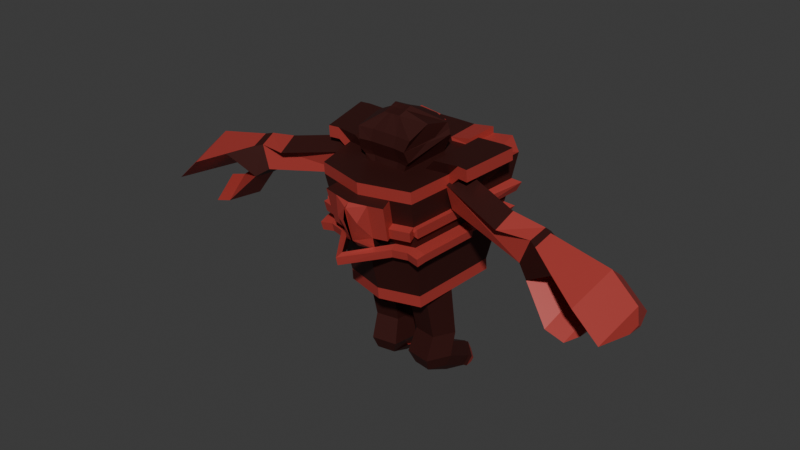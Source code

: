 # Source: testKrticeRed.blend  (saved by Blender 4.2.66; exported with 4.5.12 LTS)
import bpy
from mathutils import Matrix  # noqa: F401  (used for matrix-valued properties, if any)

bpy.ops.wm.read_factory_settings(use_empty=True)
scene = bpy.context.scene
scene.name = 'Scene'

# ---- collections
col_collection = bpy.data.collections.new('Collection'); scene.collection.children.link(col_collection)

# ---- materials (node trees are filled in below, after node groups)
mat_siva = bpy.data.materials.new('Siva')
mat_plava = bpy.data.materials.new('Plava')

# ---- material node trees
mat_siva.use_nodes = True; mat_siva.node_tree.nodes.clear()
_N = mat_siva.node_tree.nodes; _L = mat_siva.node_tree.links
n0 = _N.new('ShaderNodeBsdfPrincipled'); n0.name = 'Principled BSDF'; n0.location = (10, 300)
n0.inputs[0].default_value = (0.08228, 0.0197, 0.01667, 1.0)
n0.inputs[1].default_value = 0.622
n0.inputs[25].default_value = 0.6732
n1 = _N.new('ShaderNodeOutputMaterial'); n1.name = 'Material Output'; n1.location = (300, 300)
_L.new(n0.outputs[0], n1.inputs[0])
n1.is_active_output = True
mat_plava.use_nodes = True; mat_plava.node_tree.nodes.clear()
_N = mat_plava.node_tree.nodes; _L = mat_plava.node_tree.links
n0 = _N.new('ShaderNodeBsdfPrincipled'); n0.name = 'Principled BSDF'; n0.location = (10, 300)
n0.inputs[0].default_value = (0.4225, 0.04641, 0.03843, 1.0)
n0.inputs[1].default_value = 0.1339
n1 = _N.new('ShaderNodeOutputMaterial'); n1.name = 'Material Output'; n1.location = (300, 300)
_L.new(n0.outputs[0], n1.inputs[0])
n1.is_active_output = True

# ---- world
world_world = bpy.data.worlds.new('World'); scene.world = world_world
world_world.use_nodes = True; world_world.node_tree.nodes.clear()
_N = world_world.node_tree.nodes; _L = world_world.node_tree.links
n0 = _N.new('ShaderNodeOutputWorld'); n0.name = 'World Output'; n0.location = (300, 300)
n1 = _N.new('ShaderNodeBackground'); n1.name = 'Background'; n1.location = (10, 300)
n1.inputs[0].default_value = (0.05088, 0.05088, 0.05088, 1.0)
_L.new(n1.outputs[0], n0.inputs[0])
n0.is_active_output = True
world_world.color = (0.05088, 0.05088, 0.05088)
world_world.sun_shadow_jitter_overblur = 0.0

# ---- meshes
me_cube_005 = bpy.data.meshes.new('Cube.005')
me_cube_005.from_pydata([(-0.7842, -0.5531, -1.071), (-0.9559, -1.007, 0.9129), (-1.047, 1.02, -0.8896), (-1.341, 1.456, 1.131), (-0.5666, -1.102, 0.905), (-0.9559, -1.007, 0.9129), (-1.05, 1.041, -1.112), (-0.7902, -0.5308, -1.301), (-0.9671, 0.765, 1.522), (-0.9508, -1.024, 1.137), (-1.177, 1.484, 1.389), (0.0, 0.9901, -0.9102), (0.0, 1.468, 1.108), (0.0, -0.7564, -1.092), (0.0, -1.24, 0.8936), (0.0, 1.011, -1.133), (0.0, -0.7352, -1.322), (0.0, 1.451, 1.339), (0.0, -1.256, 1.117), (-0.8081, 1.457, 1.119), (-0.4684, -0.614, -1.309), (-0.806, 1.439, 1.351), (-0.8646, -0.7655, -0.1426), (-1.195, 1.221, 0.05433), (-0.7083, 1.218, 0.04619), (-1.039, 0.2803, -0.0389), (0.0, 1.214, 0.03434), (-0.5125, -0.8539, -0.1507), (-0.8784, -0.802, 0.01724), (-1.22, 1.255, 0.2168), (-0.7234, 1.254, 0.2087), (-1.059, 0.2812, 0.1223), (0.0, -1.022, -0.002649), (0.0, 1.253, 0.1969), (-0.5206, -0.8914, 0.009141), (-0.8989, -0.8562, 0.2539), (-1.258, 1.306, 0.4573), (-0.7458, 1.308, 0.4493), (-1.088, 0.2826, 0.361), (-1.169, 0.2701, 0.3512), (0.0, 1.31, 0.4376), (-0.5328, -0.947, 0.2459), (-0.9156, -0.9005, 0.4477), (-1.289, 1.348, 0.6543), (-0.7641, 1.352, 0.6463), (-1.112, 0.2837, 0.5565), (0.0, -1.245, -0.05756), (0.0, 1.356, 0.6347), (-0.5427, -0.9925, 0.4397), (-1.258, 1.306, 0.4573), (-0.7458, 1.308, 0.4493), (-0.9156, -0.9005, 0.4477), (-1.289, 1.348, 0.6543), (-1.389, 1.344, 0.1526), (-1.112, 0.2837, 0.5565), (-1.453, 1.428, 0.6011), (-1.369, 1.399, 0.4198), (-0.8749, 1.444, 0.6088), (-0.8566, 1.4, 0.4118), (-1.223, 0.3762, 0.519), (-1.199, 0.3751, 0.3235), (-1.453, 1.428, 0.6011), (-1.369, 1.399, 0.4198), (-0.8749, 1.444, 0.6088), (-0.8566, 1.4, 0.4118), (-1.302, 1.311, 0.01777), (-0.8308, 1.344, 0.1721), (-0.8157, 1.308, 0.009626), (-1.166, 0.3716, 0.08576), (-1.146, 0.3707, -0.07547), (-0.2342, -0.6746, -1.316), (-0.403, 1.445, 1.345), (-0.3542, 1.216, 0.04027), (-0.3617, 1.253, 0.2028), (-0.2603, -0.9565, 0.003246), (-0.3729, 1.309, 0.4434), (-0.2664, -1.013, 0.24), (-0.3821, 1.354, 0.6405), (-1.193, 0.2712, 0.5466), (-0.7441, 1.372, 0.1967), (-0.7092, 1.452, -0.006936), (-0.7665, 1.426, 0.4373), (-0.765, 1.586, 0.5932), (-0.3551, 1.45, -0.01286), (-0.3824, 1.372, 0.1908), (-0.3936, 1.427, 0.4315), (-0.383, 1.588, 0.5874), (-0.7641, 1.352, 0.6463), (-0.7458, 1.308, 0.4493), (-0.8566, 1.4, 0.4118), (-0.8749, 1.444, 0.6088), (0.0, 1.219, 0.6667), (0.0, 1.173, 0.4696), (-0.3718, 1.172, 0.4755), (-0.381, 1.217, 0.6725), (0.0, 1.148, 0.2213), (0.0, 1.11, 0.05872), (-0.3542, 1.112, 0.06464), (-0.3617, 1.149, 0.2272), (-1.265, 0.8559, 1.075), (-0.7475, 0.8215, 1.297), (-1.261, 0.8381, 1.305), (-0.3737, 0.8095, 1.291), (-1.088, -0.2022, 1.211), (-1.092, -0.1847, 0.9846), (-0.6447, -0.2623, 1.203), (-1.504, -0.2915, 1.437), (-1.307, -0.2588, 1.436), (-1.312, -0.2413, 1.21), (-1.485, 0.7993, 1.301), (-1.481, 0.7816, 1.53), (-0.8644, -0.3189, 1.428), (-1.508, -0.274, 1.211), (-1.681, 0.7666, 1.302), (-1.677, 0.7489, 1.531), (-0.8042, 1.429, 1.477), (-0.3767, 1.456, 1.403), (-0.7456, 0.8109, 1.423), (-0.3474, 0.8204, 1.35), (0.0, 1.457, 1.342), (0.0, 0.8217, 1.288), (0.0, 1.468, 1.4), (0.0, 0.8327, 1.347), (0.0, 0.8063, -1.353), (0.0, -0.3532, -1.492), (0.0, 0.7838, -1.369), (0.0, -0.504, -1.508), (0.0, -0.4146, -1.499), (0.0, -0.4593, -1.503), (-1.292, 0.2451, 0.0937), (-1.272, 0.2442, -0.06752), (-1.098, -0.8016, -0.1712), (-1.112, -0.8381, -0.01138), (-0.5604, -1.047, -0.02957), (-0.5522, -1.009, -0.1895), (-0.9043, -0.9208, -0.1813), (-0.9182, -0.9573, -0.02147), (-0.8329, -0.9409, -0.18), (-0.8467, -0.9774, -0.02013), (-1.067, -0.977, -0.2086), (-1.081, -1.014, -0.04875), (0.0, -1.645, -0.01572), (0.0, -1.607, -0.1756), (0.0, -1.8, -0.05444), (0.0, -1.763, -0.2143), (-0.3397, -1.395, 0.8444), (-0.623, -1.326, 0.8501), (0.0, -1.245, -0.05756), (0.0, -1.408, 0.09289), (-0.5892, -1.171, 0.191), (-0.3228, -1.237, 0.1851), (0.0, -1.464, 0.8387), (-0.3278, -1.283, 0.379), (-0.3168, -1.18, -0.05167), (0.0, -1.464, 0.8387), (-0.3397, -1.395, 0.8444), (-0.3168, -1.18, -0.05167), (-0.3228, -1.237, 0.1851), (-0.3278, -1.283, 0.379), (0.0, -1.594, 0.5694), (0.0, -1.569, 0.7606), (0.0, -1.546, 0.7626), (0.0, -1.385, 0.09494), (0.0, -1.435, 0.2533), (-0.2079, -1.5, 0.5239), (-0.9795, -0.8686, 0.244), (-0.9963, -0.913, 0.4378), (-0.5803, -1.141, 0.4027), (-0.5703, -1.095, 0.2089), (-0.9364, -1.005, 0.2169), (-0.9532, -1.049, 0.4107), (-0.9189, -0.9105, 0.2967), (-0.9264, -0.9303, 0.383), (-0.9548, -0.9161, 0.2923), (-0.9623, -0.9358, 0.3786)], [], [(6, 15, 125, 123), (48, 4, 1, 42), (19, 3, 10, 21), (13, 32, 74, 76, 41, 35, 28, 34, 27, 22, 0), (104, 1, 9, 103), (13, 0, 7, 20, 70, 16), (0, 2, 6, 7), (100, 101, 110, 8), (150, 152, 145, 146, 149), (38, 36, 29, 31, 28, 35), (99, 109, 113, 114, 110, 101), (100, 105, 103, 9, 18, 17, 71, 102), (42, 1, 104, 99, 3, 43, 45), (104, 103, 107, 106, 112, 108), (4, 14, 18, 9, 1), (73, 33, 95, 98), (25, 31, 68, 69), (112, 106, 114, 113), (34, 28, 136, 133), (31, 25, 130, 129), (31, 29, 53, 68), (73, 75, 40, 33), (29, 36, 37, 30), (25, 23, 2, 0, 22), (77, 47, 91, 94), (43, 45, 54, 52), (35, 41, 168, 169), (165, 35, 171, 173), (36, 38, 60, 56), (49, 36, 56, 62), (38, 45, 59, 60), (45, 43, 55, 59), (37, 36, 49, 50), (45, 42, 51, 54), (37, 50, 64, 58), (60, 59, 55, 56), (62, 61, 63, 64), (56, 55, 61, 62), (55, 57, 63, 61), (57, 58, 64, 63), (43, 44, 57, 55), (50, 49, 62, 64), (44, 37, 88, 87), (65, 53, 66, 67), (69, 68, 53, 65), (23, 25, 69, 65), (29, 30, 66, 53), (24, 23, 65, 67), (30, 24, 67, 66), (24, 30, 79, 80), (41, 76, 150, 149), (30, 37, 81, 79), (37, 44, 82, 81), (81, 82, 86, 85), (79, 81, 85, 84), (80, 79, 84, 83), (44, 77, 86, 82), (73, 72, 83, 84), (75, 73, 84, 85), (72, 24, 80, 83), (87, 88, 89, 90), (37, 58, 89, 88), (57, 44, 87, 90), (58, 57, 90, 89), (93, 94, 91, 92), (40, 75, 93, 92), (97, 98, 95, 96), (26, 72, 97, 96), (72, 73, 98, 97), (14, 4, 146, 145, 151), (21, 10, 101, 100), (102, 71, 119, 120), (3, 99, 101, 10), (105, 111, 107, 103), (99, 104, 108, 109), (4, 48, 41, 149, 146), (131, 139, 140, 132, 129, 130), (105, 100, 8, 111), (19, 12, 47, 77, 44, 43, 3), (107, 111, 8, 110, 114, 106), (116, 115, 117, 118), (77, 94, 93, 75, 85, 86), (100, 102, 118, 117), (21, 100, 117, 115), (120, 119, 121, 122), (71, 116, 121, 119), (116, 118, 122, 121), (118, 102, 120, 122), (7, 6, 123, 124), (16, 70, 128, 126), (24, 72, 26, 11, 2, 23), (70, 20, 127, 128), (20, 7, 124, 127), (28, 132, 140, 138), (28, 31, 129, 132), (25, 22, 131, 130), (134, 133, 136, 135), (22, 27, 134, 135), (133, 134, 144, 143), (28, 22, 135, 136), (137, 138, 140, 139), (22, 28, 138, 137), (131, 22, 137, 139), (142, 141, 143, 144), (34, 133, 143, 141), (27, 34, 141, 142), (134, 27, 142, 144), (2, 11, 15, 6), (152, 150, 157, 158), (145, 152, 158, 155), (153, 147, 46, 156), (74, 32, 147, 153), (76, 74, 153, 150), (156, 46, 148, 162), (12, 19, 21, 115, 116, 71, 17), (154, 155, 161, 160), (151, 145, 155, 154), (150, 153, 156, 157), (159, 160, 161, 164, 163, 162, 148), (158, 157, 156, 162, 163, 164, 161, 155), (165, 166, 78, 39), (42, 45, 78, 166), (38, 35, 165, 39), (45, 38, 39, 78), (168, 167, 170, 169), (41, 48, 167, 168), (42, 35, 169, 170), (48, 42, 170, 167), (171, 172, 174, 173), (35, 42, 172, 171), (42, 166, 174, 172), (166, 165, 173, 174), (108, 112, 113, 109)])
me_cube_005.polygons.foreach_set('material_index', [1, 0, 1, 0, 1, 1, 1, 0, 1, 0, 1, 0, 0, 1, 1, 0, 1, 1, 1, 1, 1, 0, 0, 0, 0, 0, 0, 1, 1, 0, 1, 1, 0, 0, 0, 1, 1, 0, 0, 0, 1, 1, 0, 1, 1, 1, 1, 1, 1, 1, 1, 1, 1, 1, 1, 1, 1, 1, 1, 1, 1, 0, 0, 0, 1, 0, 1, 0, 1, 0, 1, 0, 1, 0, 1, 1, 1, 0, 0, 0, 1, 1, 1, 1, 0, 0, 0, 0, 0, 1, 0, 1, 0, 1, 1, 1, 1, 1, 1, 0, 1, 0, 1, 0, 1, 0, 1, 1, 0, 0, 0, 1, 0, 1, 0, 1, 0, 0, 1, 1, 1, 1, 0, 1, 1, 0, 1, 1, 1, 0, 1, 1, 1])
_uv = me_cube_005.uv_layers.new(name='UVMap')
_uv.uv.foreach_set('vector', [0.375, 0.25, 0.375, 0.375, 0.375, 0.375, 0.375, 0.25, 0.5664, 0.9491, 0.625, 0.9491, 0.625, 1.0, 0.5664, 1.0, 0.625, 0.3009, 0.625, 0.25, 0.625, 0.25, 0.625, 0.3009, 0.375, 0.875, 0.5122, 0.875, 0.5122, 0.912, 0.542, 0.912, 0.542, 0.9491, 0.542, 1.0, 0.5122, 1.0, 0.5122, 0.9491, 0.492, 0.9491, 0.492, 1.0, 0.375, 1.0, 0.625, 0.0837, 0.625, 0.0, 0.625, 0.0, 0.625, 0.0837, 0.375, 0.875, 0.375, 1.0, 0.375, 1.0, 0.375, 0.9491, 0.375, 0.912, 0.375, 0.875, 0.375, 0.0, 0.375, 0.25, 0.375, 0.25, 0.375, 0.0, 0.8241, 0.5604, 0.875, 0.5604, 0.875, 0.5604, 0.8241, 0.5604, 0.542, 0.912, 0.5664, 0.912, 0.625, 0.912, 0.625, 0.9491, 0.542, 0.9491, 0.542, 0.1316, 0.542, 0.25, 0.5122, 0.25, 0.5122, 0.1316, 0.5122, 0.0, 0.542, 0.0, 0.625, 0.1896, 0.625, 0.1896, 0.625, 0.1896, 0.625, 0.1896, 0.625, 0.1896, 0.625, 0.1896, 0.8241, 0.5604, 0.8241, 0.6663, 0.875, 0.6663, 0.875, 0.75, 0.75, 0.75, 0.75, 0.5, 0.787, 0.5, 0.787, 0.5604, 0.5664, 0.0, 0.625, 0.0, 0.625, 0.0837, 0.625, 0.1896, 0.625, 0.25, 0.5664, 0.25, 0.5664, 0.1316, 0.625, 0.0837, 0.625, 0.0837, 0.625, 0.0837, 0.625, 0.0837, 0.625, 0.0837, 0.625, 0.0837, 0.625, 0.9491, 0.625, 0.875, 0.625, 0.875, 0.625, 1.0, 0.625, 1.0, 0.5122, 0.338, 0.5122, 0.375, 0.5122, 0.375, 0.5122, 0.338, 0.492, 0.1316, 0.5122, 0.1316, 0.5122, 0.1316, 0.492, 0.1316, 0.625, 0.0837, 0.625, 0.0837, 0.625, 0.1896, 0.625, 0.1896, 0.5122, 0.9491, 0.5122, 1.0, 0.5122, 1.0, 0.5122, 0.9491, 0.5122, 0.1316, 0.492, 0.1316, 0.492, 0.1316, 0.5122, 0.1316, 0.5122, 0.1316, 0.5122, 0.25, 0.5122, 0.25, 0.5122, 0.1316, 0.5122, 0.338, 0.542, 0.338, 0.542, 0.375, 0.5122, 0.375, 0.5122, 0.25, 0.542, 0.25, 0.542, 0.3009, 0.5122, 0.3009, 0.492, 0.1316, 0.492, 0.25, 0.375, 0.25, 0.375, 0.0, 0.492, 0.0, 0.5664, 0.338, 0.5664, 0.375, 0.5664, 0.375, 0.5664, 0.338, 0.5664, 0.25, 0.5664, 0.1316, 0.5664, 0.1316, 0.5664, 0.25, 0.542, 1.0, 0.542, 0.9491, 0.542, 0.9491, 0.542, 1.0, 0.542, 0.0, 0.542, 0.0, 0.542, 0.0, 0.542, 0.0, 0.542, 0.25, 0.542, 0.1316, 0.542, 0.1316, 0.542, 0.25, 0.542, 0.25, 0.542, 0.25, 0.542, 0.25, 0.542, 0.25, 0.542, 0.1316, 0.5664, 0.1316, 0.5664, 0.1316, 0.542, 0.1316, 0.5664, 0.1316, 0.5664, 0.25, 0.5664, 0.25, 0.5664, 0.1316, 0.542, 0.3009, 0.542, 0.25, 0.542, 0.25, 0.542, 0.3009, 0.5664, 0.1316, 0.5664, 0.0, 0.5664, 0.0, 0.5664, 0.1316, 0.542, 0.3009, 0.542, 0.3009, 0.542, 0.3009, 0.542, 0.3009, 0.542, 0.1316, 0.5664, 0.1316, 0.5664, 0.25, 0.542, 0.25, 0.542, 0.25, 0.5664, 0.25, 0.5664, 0.3009, 0.542, 0.3009, 0.542, 0.25, 0.5664, 0.25, 0.5664, 0.25, 0.542, 0.25, 0.5664, 0.25, 0.5664, 0.3009, 0.5664, 0.3009, 0.5664, 0.25, 0.5664, 0.3009, 0.542, 0.3009, 0.542, 0.3009, 0.5664, 0.3009, 0.5664, 0.25, 0.5664, 0.3009, 0.5664, 0.3009, 0.5664, 0.25, 0.542, 0.3009, 0.542, 0.25, 0.542, 0.25, 0.542, 0.3009, 0.5664, 0.3009, 0.542, 0.3009, 0.542, 0.3009, 0.5664, 0.3009, 0.492, 0.25, 0.5122, 0.25, 0.5122, 0.3009, 0.492, 0.3009, 0.492, 0.1316, 0.5122, 0.1316, 0.5122, 0.25, 0.492, 0.25, 0.492, 0.25, 0.492, 0.1316, 0.492, 0.1316, 0.492, 0.25, 0.5122, 0.25, 0.5122, 0.3009, 0.5122, 0.3009, 0.5122, 0.25, 0.492, 0.3009, 0.492, 0.25, 0.492, 0.25, 0.492, 0.3009, 0.5122, 0.3009, 0.492, 0.3009, 0.492, 0.3009, 0.5122, 0.3009, 0.492, 0.3009, 0.5122, 0.3009, 0.5122, 0.3009, 0.492, 0.3009, 0.542, 0.9491, 0.542, 0.912, 0.542, 0.912, 0.542, 0.9491, 0.5122, 0.3009, 0.542, 0.3009, 0.542, 0.3009, 0.5122, 0.3009, 0.542, 0.3009, 0.5664, 0.3009, 0.5664, 0.3009, 0.542, 0.3009, 0.542, 0.3009, 0.5664, 0.3009, 0.5664, 0.338, 0.542, 0.338, 0.5122, 0.3009, 0.542, 0.3009, 0.542, 0.338, 0.5122, 0.338, 0.492, 0.3009, 0.5122, 0.3009, 0.5122, 0.338, 0.492, 0.338, 0.5664, 0.3009, 0.5664, 0.338, 0.5664, 0.338, 0.5664, 0.3009, 0.5122, 0.338, 0.492, 0.338, 0.492, 0.338, 0.5122, 0.338, 0.542, 0.338, 0.5122, 0.338, 0.5122, 0.338, 0.542, 0.338, 0.492, 0.338, 0.492, 0.3009, 0.492, 0.3009, 0.492, 0.338, 0.5664, 0.3009, 0.542, 0.3009, 0.542, 0.3009, 0.5664, 0.3009, 0.542, 0.3009, 0.542, 0.3009, 0.542, 0.3009, 0.542, 0.3009, 0.5664, 0.3009, 0.5664, 0.3009, 0.5664, 0.3009, 0.5664, 0.3009, 0.542, 0.3009, 0.5664, 0.3009, 0.5664, 0.3009, 0.542, 0.3009, 0.542, 0.338, 0.5664, 0.338, 0.5664, 0.375, 0.542, 0.375, 0.542, 0.375, 0.542, 0.338, 0.542, 0.338, 0.542, 0.375, 0.492, 0.338, 0.5122, 0.338, 0.5122, 0.375, 0.492, 0.375, 0.492, 0.375, 0.492, 0.338, 0.492, 0.338, 0.492, 0.375, 0.492, 0.338, 0.5122, 0.338, 0.5122, 0.338, 0.492, 0.338, 0.625, 0.875, 0.625, 0.9491, 0.625, 0.9491, 0.625, 0.912, 0.625, 0.875, 0.8241, 0.5, 0.875, 0.5, 0.875, 0.5604, 0.8241, 0.5604, 0.787, 0.5604, 0.787, 0.5, 0.787, 0.5, 0.787, 0.5604, 0.625, 0.25, 0.625, 0.1896, 0.625, 0.1896, 0.625, 0.25, 0.8241, 0.6663, 0.8241, 0.6663, 0.875, 0.6663, 0.875, 0.6663, 0.625, 0.1896, 0.625, 0.0837, 0.625, 0.0837, 0.625, 0.1896, 0.625, 0.9491, 0.5664, 0.9491, 0.542, 0.9491, 0.542, 0.9491, 0.625, 0.9491, 0.492, 0.0, 0.492, 0.0, 0.5122, 0.0, 0.5122, 0.0, 0.5122, 0.1316, 0.492, 0.1316, 0.8241, 0.6663, 0.8241, 0.5604, 0.8241, 0.5604, 0.8241, 0.6663, 0.625, 0.3009, 0.625, 0.375, 0.5664, 0.375, 0.5664, 0.338, 0.5664, 0.3009, 0.5664, 0.25, 0.625, 0.25, 0.875, 0.6663, 0.8241, 0.6663, 0.8241, 0.5604, 0.875, 0.5604, 0.875, 0.5604, 0.875, 0.6663, 0.787, 0.5, 0.8241, 0.5, 0.8241, 0.5604, 0.787, 0.5604, 0.5664, 0.338, 0.5664, 0.338, 0.542, 0.338, 0.542, 0.338, 0.542, 0.338, 0.5664, 0.338, 0.8241, 0.5604, 0.787, 0.5604, 0.787, 0.5604, 0.8241, 0.5604, 0.8241, 0.5, 0.8241, 0.5604, 0.8241, 0.5604, 0.8241, 0.5, 0.787, 0.5604, 0.787, 0.5, 0.787, 0.5, 0.787, 0.5604, 0.625, 0.338, 0.625, 0.338, 0.625, 0.338, 0.625, 0.338, 0.787, 0.5, 0.787, 0.5604, 0.787, 0.5604, 0.787, 0.5, 0.787, 0.5604, 0.787, 0.5604, 0.787, 0.5604, 0.787, 0.5604, 0.375, 0.0, 0.375, 0.25, 0.375, 0.25, 0.375, 0.0, 0.375, 0.875, 0.375, 0.912, 0.375, 0.912, 0.375, 0.875, 0.492, 0.3009, 0.492, 0.338, 0.492, 0.375, 0.375, 0.375, 0.375, 0.25, 0.492, 0.25, 0.375, 0.912, 0.375, 0.9491, 0.375, 0.9491, 0.375, 0.912, 0.375, 0.9491, 0.375, 1.0, 0.375, 1.0, 0.375, 0.9491, 0.5122, 0.0, 0.5122, 0.0, 0.5122, 0.0, 0.5122, 0.0, 0.5122, 0.0, 0.5122, 0.1316, 0.5122, 0.1316, 0.5122, 0.0, 0.492, 0.1316, 0.492, 0.0, 0.492, 0.0, 0.492, 0.1316, 0.492, 0.9491, 0.5122, 0.9491, 0.5122, 1.0, 0.492, 1.0, 0.492, 1.0, 0.492, 0.9491, 0.492, 0.9491, 0.492, 1.0, 0.5122, 0.9491, 0.492, 0.9491, 0.492, 0.9491, 0.5122, 0.9491, 0.5122, 1.0, 0.492, 1.0, 0.492, 1.0, 0.5122, 1.0, 0.492, 1.0, 0.5122, 1.0, 0.5122, 1.0, 0.492, 1.0, 0.492, 1.0, 0.5122, 1.0, 0.5122, 1.0, 0.492, 1.0, 0.492, 0.0, 0.492, 0.0, 0.492, 0.0, 0.492, 0.0, 0.492, 0.9491, 0.5122, 0.9491, 0.5122, 0.9491, 0.492, 0.9491, 0.5122, 0.9491, 0.5122, 0.9491, 0.5122, 0.9491, 0.5122, 0.9491, 0.492, 0.9491, 0.5122, 0.9491, 0.5122, 0.9491, 0.492, 0.9491, 0.492, 0.9491, 0.492, 0.9491, 0.492, 0.9491, 0.492, 0.9491, 0.375, 0.25, 0.375, 0.375, 0.375, 0.375, 0.375, 0.25, 0.5664, 0.912, 0.542, 0.912, 0.542, 0.912, 0.5664, 0.912, 0.625, 0.912, 0.5664, 0.912, 0.5664, 0.912, 0.625, 0.912, 0.5122, 0.912, 0.5122, 0.875, 0.5122, 0.875, 0.5122, 0.912, 0.5122, 0.912, 0.5122, 0.875, 0.5122, 0.875, 0.5122, 0.912, 0.542, 0.912, 0.5122, 0.912, 0.5122, 0.912, 0.542, 0.912, 0.5122, 0.912, 0.5122, 0.875, 0.5122, 0.875, 0.5122, 0.912, 0.625, 0.375, 0.625, 0.3009, 0.625, 0.3009, 0.625, 0.3009, 0.625, 0.338, 0.625, 0.338, 0.625, 0.375, 0.625, 0.875, 0.625, 0.912, 0.625, 0.912, 0.625, 0.875, 0.625, 0.875, 0.625, 0.912, 0.625, 0.912, 0.625, 0.875, 0.542, 0.912, 0.5122, 0.912, 0.5122, 0.912, 0.542, 0.912, 0.5664, 0.875, 0.625, 0.875, 0.625, 0.912, 0.5664, 0.912, 0.542, 0.912, 0.5122, 0.912, 0.5122, 0.875, 0.5664, 0.912, 0.542, 0.912, 0.5122, 0.912, 0.5122, 0.912, 0.542, 0.912, 0.5664, 0.912, 0.625, 0.912, 0.625, 0.912, 0.542, 0.0, 0.5664, 0.0, 0.5664, 0.1316, 0.542, 0.1316, 0.5664, 0.0, 0.5664, 0.1316, 0.5664, 0.1316, 0.5664, 0.0, 0.542, 0.1316, 0.542, 0.0, 0.542, 0.0, 0.542, 0.1316, 0.5664, 0.1316, 0.542, 0.1316, 0.542, 0.1316, 0.5664, 0.1316, 0.542, 0.9491, 0.5664, 0.9491, 0.5664, 1.0, 0.542, 1.0, 0.542, 0.9491, 0.5664, 0.9491, 0.5664, 0.9491, 0.542, 0.9491, 0.5664, 1.0, 0.542, 1.0, 0.542, 1.0, 0.5664, 1.0, 0.5664, 0.9491, 0.5664, 1.0, 0.5664, 1.0, 0.5664, 0.9491, 0.542, 1.0, 0.5664, 1.0, 0.5664, 1.0, 0.542, 1.0, 0.542, 1.0, 0.5664, 1.0, 0.5664, 1.0, 0.542, 1.0, 0.5664, 0.0, 0.5664, 0.0, 0.5664, 0.0, 0.5664, 0.0, 0.5664, 0.0, 0.542, 0.0, 0.542, 0.0, 0.5664, 0.0, 0.625, 0.0837, 0.625, 0.0837, 0.625, 0.1896, 0.625, 0.1896])
me_cube_005.materials.append(mat_siva)
me_cube_005.materials.append(mat_plava)
me_cube_005.update()
me_cylinder = bpy.data.meshes.new('Cylinder')
me_cylinder.from_pydata([(-1.474, 0.5547, -2.272), (-1.564, -0.001569, 0.7012), (-0.6473, 1.39, -2.272), (-0.6063, 0.9662, 0.7012), (0.4029, 0.8618, -2.272), (0.6102, 0.3542, 0.7012), (0.2249, -0.3002, -2.272), (0.404, -0.9918, 0.7012), (-0.9353, -0.49, -2.272), (-0.9398, -1.212, 0.7012), (-1.472, 0.2481, -3.469), (-0.5591, 1.171, -3.469), (0.6003, 0.5872, -3.469), (0.4038, -0.6957, -3.469), (-0.877, -0.9053, -3.469), (-1.211, 0.2002, -4.121), (-0.5594, 0.8581, -4.121), (0.2676, 0.4421, -4.121), (0.1274, -0.473, -4.121), (-0.7862, -0.6225, -4.121), (-0.7862, -0.6225, -4.121), (0.1274, -0.473, -4.121), (-0.5594, 0.8581, -4.121), (0.2676, 0.4421, -4.121), (-0.5594, 0.8581, -4.121), (-0.5594, 0.8581, -4.121), (-0.5594, 0.8581, -4.121), (-1.211, 0.2002, -4.121), (0.4038, -0.6957, -3.469), (-0.5591, 1.171, -3.469), (0.6003, 0.5872, -3.469), (-0.5594, 0.8581, -4.121), (-0.5591, 1.171, -3.469), (-1.472, 0.2481, -3.469), (-1.472, 0.2481, -3.469), (-0.5591, 1.171, -3.469), (0.6003, 0.5872, -3.469), (0.4038, -0.6957, -3.469), (-1.211, 0.2002, -4.121), (-0.5594, 0.8581, -4.121), (0.2676, 0.4421, -4.121), (0.1274, -0.473, -4.121), (-0.7862, -0.6225, -4.121), (-1.645, 1.486, -4.009), (-0.7319, 2.408, -4.009), (0.4275, 1.825, -4.009), (0.231, 0.542, -4.009), (-0.5594, 0.8581, -4.121), (-1.384, 1.438, -4.661), (-0.5594, 0.8581, -4.121), (-0.5594, 0.8581, -4.121), (-0.7322, 2.096, -4.661), (0.09475, 1.68, -4.661), (-0.04541, 0.7647, -4.661), (-0.5591, 1.171, -3.469), (-0.959, 0.6152, -4.661), (-0.5594, 0.8581, -4.121), (-1.645, 1.486, -4.009), (-0.7319, 2.408, -4.009), (-0.5594, 0.8581, -4.121), (-0.5594, 0.8581, -4.121), (-0.5594, 0.8581, -4.121), (-0.5591, 1.171, -3.469), (-0.5594, 0.8581, -4.121), (0.4275, 1.825, -4.009), (-1.384, 1.438, -4.661), (-0.7322, 2.096, -4.661), (0.09475, 1.68, -4.661), (-0.7322, 2.096, -4.661), (-0.7322, 2.096, -4.661), (-0.7319, 2.408, -4.009), (0.4275, 1.825, -4.009), (-0.7322, 2.096, -4.661), (-0.7319, 2.408, -4.009), (0.4275, 1.825, -4.009), (-0.7322, 2.096, -4.661), (-0.7322, 2.096, -4.661), (-0.7322, 2.096, -4.661), (-0.4331, 2.347, -4.61), (-0.6819, 2.196, -4.709), (0.1343, 2.061, -4.61), (0.1451, 1.78, -4.709), (-0.4329, 2.494, -4.304), (-0.6815, 2.508, -4.057), (0.2908, 2.13, -4.304), (0.4779, 1.925, -4.057), (-1.555, 1.827, -4.589), (-1.49, 1.543, -4.711), (-1.113, 2.274, -4.589), (-0.8386, 2.201, -4.711), (-1.668, 1.848, -4.305), (-1.751, 1.591, -4.059), (-1.113, 2.41, -4.305), (-0.8382, 2.513, -4.059)], [], [(0, 1, 3, 2), (2, 3, 5, 4), (4, 5, 7, 6), (6, 7, 9, 8), (8, 9, 1, 0), (4, 6, 13, 12), (6, 8, 14, 13), (2, 4, 12, 11), (8, 0, 10, 14), (0, 2, 11, 10), (13, 14, 19, 18), (67, 66, 79, 81), (14, 10, 15, 19), (90, 92, 88, 86), (65, 57, 91, 87), (57, 58, 93, 91), (58, 66, 89, 93), (18, 17, 40, 41), (25, 22, 47, 50), (15, 10, 34, 38), (17, 16, 39, 40), (16, 24, 49, 39), (16, 15, 38, 39), (24, 25, 50, 49), (12, 13, 37, 36), (13, 18, 41, 37), (11, 12, 36, 35), (29, 31, 56, 54), (10, 11, 35, 34), (19, 15, 38, 42), (18, 19, 42, 41), (51, 48, 65, 66), (45, 46, 53, 52), (58, 44, 70, 73), (64, 67, 81, 85), (40, 39, 26, 23), (50, 47, 59, 61), (38, 34, 33, 27), (39, 38, 27, 26), (39, 49, 60, 26), (36, 37, 28, 30), (49, 50, 61, 60), (35, 36, 30, 32), (37, 41, 21, 28), (54, 56, 63, 62), (34, 35, 32, 33), (42, 38, 27, 20), (41, 42, 20, 21), (41, 40, 23, 21), (21, 20, 55, 53), (20, 27, 48, 55), (28, 21, 53, 46), (61, 59, 66, 69), (26, 60, 68, 51), (30, 28, 46, 45), (60, 61, 69, 68), (26, 27, 48, 51), (27, 33, 43, 48), (23, 26, 51, 52), (33, 32, 44, 43), (62, 63, 75, 73), (21, 23, 52, 53), (32, 30, 45, 44), (48, 43, 57, 65), (45, 52, 67, 64), (43, 44, 58, 57), (52, 51, 66, 67), (51, 68, 76, 72), (70, 71, 74, 73), (75, 72, 76, 77), (69, 66, 75, 77), (64, 58, 73, 74), (45, 64, 74, 71), (44, 45, 71, 70), (66, 58, 73, 75), (68, 69, 77, 76), (66, 51, 72, 75), (58, 64, 85, 83), (82, 84, 80, 78), (79, 83, 82, 78), (85, 81, 80, 84), (81, 79, 78, 80), (84, 82, 83, 85), (66, 58, 83, 79), (90, 86, 87, 91), (88, 92, 93, 89), (89, 87, 86, 88), (92, 90, 91, 93), (66, 65, 87, 89)])
me_cylinder.polygons.foreach_set('material_index', [0, 0, 0, 0, 0, 0, 0, 0, 0, 0, 0, 0, 0, 1, 0, 0, 0, 0, 0, 0, 0, 0, 0, 0, 0, 0, 1, 0, 0, 0, 0, 0, 0, 0, 0, 0, 0, 0, 0, 0, 0, 0, 0, 0, 0, 0, 0, 0, 0, 0, 0, 0, 1, 0, 0, 0, 1, 0, 1, 0, 0, 0, 0, 0, 0, 0, 0, 0, 0, 0, 0, 0, 0, 0, 0, 0, 0, 0, 1, 1, 1, 1, 1, 0, 1, 1, 1, 1, 0])
_uv = me_cylinder.uv_layers.new(name='UVMap')
_uv.uv.foreach_set('vector', [1.0, 0.0, 1.0, 1.0, 0.8, 1.0, 0.8, 0.0, 0.8, 0.0, 0.8, 1.0, 0.6, 1.0, 0.6, 0.0, 0.6, 0.0, 0.6, 1.0, 0.4, 1.0, 0.4, 0.0, 0.4, 0.0, 0.4, 1.0, 0.2, 1.0, 0.2, 0.0, 0.2, 0.0, 0.2, 1.0, 2.98e-08, 1.0, 2.98e-08, 0.0, 0.6, 0.0, 0.4, 0.0, 0.4, 0.0, 0.6, 0.0, 0.4, 0.0, 0.2, 0.0, 0.2, 0.0, 0.4, 0.0, 0.8, 0.0, 0.6, 0.0, 0.6, 0.0, 0.8, 0.0, 0.2, 0.0, 2.98e-08, 0.0, 2.98e-08, 0.0, 0.2, 0.0, 1.0, 0.0, 0.8, 0.0, 0.8, 0.0, 1.0, 0.0, 0.4, 0.0, 0.2, 0.0, 0.2, 0.0, 0.4, 0.0, 0.0, 0.0, 0.0, 0.0, 0.0, 0.0, 0.0, 0.0, 0.2, 0.0, 2.98e-08, 0.0, 2.98e-08, 0.0, 0.2, 0.0, 0.9663, 0.0, 0.8342, 0.0, 0.8381, 0.0, 0.9624, 0.0, 2.98e-08, 0.0, 2.98e-08, 0.0, 2.98e-08, 0.0, 2.98e-08, 0.0, 1.0, 0.0, 0.8, 0.0, 0.8, 0.0, 1.0, 0.0, 0.8, 0.0, 0.8, 0.0, 0.8, 0.0, 0.8, 0.0, 0.0, 0.0, 0.0, 0.0, 0.0, 0.0, 0.0, 0.0, 0.0, 0.0, 0.0, 0.0, 0.0, 0.0, 0.0, 0.0, 2.98e-08, 0.0, 2.98e-08, 0.0, 2.98e-08, 0.0, 2.98e-08, 0.0, 0.0, 0.0, 0.0, 0.0, 0.0, 0.0, 0.0, 0.0, 0.0, 0.0, 0.0, 0.0, 0.0, 0.0, 0.0, 0.0, 0.0, 0.0, 0.0, 0.0, 0.0, 0.0, 0.0, 0.0, 0.0, 0.0, 0.0, 0.0, 0.0, 0.0, 0.0, 0.0, 0.6, 0.0, 0.4, 0.0, 0.4, 0.0, 0.6, 0.0, 0.4, 0.0, 0.4, 0.0, 0.4, 0.0, 0.4, 0.0, 0.8, 0.0, 0.6, 0.0, 0.6, 0.0, 0.8, 0.0, 0.0, 0.0, 0.0, 0.0, 0.0, 0.0, 0.0, 0.0, 1.0, 0.0, 0.8, 0.0, 0.8, 0.0, 1.0, 0.0, 0.2, 0.0, 2.98e-08, 0.0, 2.98e-08, 0.0, 0.2, 0.0, 0.4, 0.0, 0.2, 0.0, 0.2, 0.0, 0.4, 0.0, 0.0, 0.0, 0.0, 0.0, 0.0, 0.0, 0.0, 0.0, 0.6, 0.0, 0.4, 0.0, 0.4, 0.0, 0.6, 0.0, 0.8, 0.0, 0.8, 0.0, 0.8, 0.0, 0.8, 0.0, 0.6, 0.0, 0.6, 0.0, 0.6, 0.0, 0.6, 0.0, 0.0, 0.0, 0.0, 0.0, 0.0, 0.0, 0.0, 0.0, 0.0, 0.0, 0.0, 0.0, 0.0, 0.0, 0.0, 0.0, 2.98e-08, 0.0, 2.98e-08, 0.0, 2.98e-08, 0.0, 2.98e-08, 0.0, 0.0, 0.0, 0.0, 0.0, 0.0, 0.0, 0.0, 0.0, 0.0, 0.0, 0.0, 0.0, 0.0, 0.0, 0.0, 0.0, 0.6, 0.0, 0.4, 0.0, 0.4, 0.0, 0.6, 0.0, 0.0, 0.0, 0.0, 0.0, 0.0, 0.0, 0.0, 0.0, 0.8, 0.0, 0.6, 0.0, 0.6, 0.0, 0.8, 0.0, 0.4, 0.0, 0.4, 0.0, 0.4, 0.0, 0.4, 0.0, 0.0, 0.0, 0.0, 0.0, 0.0, 0.0, 0.0, 0.0, 1.0, 0.0, 0.8, 0.0, 0.8, 0.0, 1.0, 0.0, 0.2, 0.0, 2.98e-08, 0.0, 2.98e-08, 0.0, 0.2, 0.0, 0.4, 0.0, 0.2, 0.0, 0.2, 0.0, 0.4, 0.0, 0.0, 0.0, 0.0, 0.0, 0.0, 0.0, 0.0, 0.0, 0.4, 0.0, 0.2, 0.0, 0.2, 0.0, 0.4, 0.0, 0.2, 0.0, 2.98e-08, 0.0, 2.98e-08, 0.0, 0.2, 0.0, 0.4, 0.0, 0.4, 0.0, 0.4, 0.0, 0.4, 0.0, 0.0, 0.0, 0.0, 0.0, 0.0, 0.0, 0.0, 0.0, 0.0, 0.0, 0.0, 0.0, 0.0, 0.0, 0.0, 0.0, 0.6, 0.0, 0.4, 0.0, 0.4, 0.0, 0.6, 0.0, 0.0, 0.0, 0.0, 0.0, 0.0, 0.0, 0.0, 0.0, 0.0, 0.0, 0.0, 0.0, 0.0, 0.0, 0.0, 0.0, 2.98e-08, 0.0, 2.98e-08, 0.0, 2.98e-08, 0.0, 2.98e-08, 0.0, 0.0, 0.0, 0.0, 0.0, 0.0, 0.0, 0.0, 0.0, 1.0, 0.0, 0.8, 0.0, 0.8, 0.0, 1.0, 0.0, 0.0, 0.0, 0.0, 0.0, 0.0, 0.0, 0.0, 0.0, 0.0, 0.0, 0.0, 0.0, 0.0, 0.0, 0.0, 0.0, 0.8, 0.0, 0.6, 0.0, 0.6, 0.0, 0.8, 0.0, 2.98e-08, 0.0, 2.98e-08, 0.0, 2.98e-08, 0.0, 2.98e-08, 0.0, 0.6, 0.0, 0.6, 0.0, 0.6, 0.0, 0.6, 0.0, 1.0, 0.0, 0.8, 0.0, 0.8, 0.0, 1.0, 0.0, 0.0, 0.0, 0.0, 0.0, 0.0, 0.0, 0.0, 0.0, 0.0, 0.0, 0.0, 0.0, 0.0, 0.0, 0.0, 0.0, 0.8, 0.0, 0.6, 0.0, 0.6, 0.0, 0.8, 0.0, 0.0, 0.0, 0.0, 0.0, 0.0, 0.0, 0.0, 0.0, 0.0, 0.0, 0.0, 0.0, 0.0, 0.0, 0.0, 0.0, 0.6, 0.0, 0.8, 0.0, 0.8, 0.0, 0.6, 0.0, 0.6, 0.0, 0.6, 0.0, 0.6, 0.0, 0.6, 0.0, 0.8, 0.0, 0.6, 0.0, 0.6, 0.0, 0.8, 0.0, 0.8, 0.0, 0.8, 0.0, 0.8, 0.0, 0.8, 0.0, 0.0, 0.0, 0.0, 0.0, 0.0, 0.0, 0.0, 0.0, 0.0, 0.0, 0.0, 0.0, 0.0, 0.0, 0.0, 0.0, 0.8, 0.0, 0.6, 0.0, 0.6, 0.0, 0.8, 0.0, 0.7676, 0.0, 0.633, 0.0, 0.6371, 0.0, 0.7635, 0.0, 0.8, 0.0, 0.8, 0.0, 0.7676, 0.0, 0.7635, 0.0, 0.6, 0.0, 0.6, 0.0, 0.6371, 0.0, 0.633, 0.0, 0.0, 0.0, 0.0, 0.0, 0.0, 0.0, 0.0, 0.0, 0.633, 0.0, 0.7676, 0.0, 0.8, 0.0, 0.6, 0.0, 0.8, 0.0, 0.8, 0.0, 0.8, 0.0, 0.8, 0.0, 0.9663, 0.0, 0.9624, 0.0, 1.0, 0.0, 1.0, 0.0, 0.8381, 0.0, 0.8342, 0.0, 0.8, 0.0, 0.8, 0.0, 0.8, 0.0, 1.0, 0.0, 0.9624, 0.0, 0.8381, 0.0, 0.8342, 0.0, 0.9663, 0.0, 1.0, 0.0, 0.8, 0.0, 0.0, 0.0, 0.0, 0.0, 0.0, 0.0, 0.0, 0.0])
me_cylinder.materials.append(mat_siva)
me_cylinder.materials.append(mat_plava)
me_cylinder.update()
me_cylinder_001 = bpy.data.meshes.new('Cylinder.001')
me_cylinder_001.from_pydata([(-1.672, -1.15, -2.211), (-1.341, -0.0193, 1.115), (-0.8468, -0.3141, -2.219), (-0.5698, 0.8506, 0.7687), (0.05596, -0.8425, -2.699), (0.4097, 0.3005, 0.3294), (0.2437, -0.9094, 0.4039), (-1.135, -2.194, -2.221), (-0.8384, -1.107, 0.8892), (-0.9909, -0.04646, -5.111), (0.1408, -1.175, -4.096), (0.008988, -2.346, -4.108), (-1.305, -2.841, -5.139), (-1.462, -1.903, -3.559), (-0.248, -1.973, -3.475), (-0.1162, -0.8018, -3.463), (-1.305, -0.3654, -3.596), (-1.796, -1.049, -3.622), (0.01119, -0.9867, -3.777), (-1.284, -0.4801, -3.894), (-1.468, -2.113, -3.911), (-1.812, -1.206, -3.942), (0.1395, -1.186, -4.096), (-0.5186, -1.518, -4.155), (-1.996, -1.235, -6.603), (-1.105, -3.585, -6.522), (-0.6291, 0.6438, -6.479), (1.079, -2.917, -5.649), (1.302, -0.9331, -5.629), (0.1764, -1.502, -5.73), (-1.202, -1.235, -8.001), (-0.48, -1.299, -8.304), (-0.2799, -1.826, -8.286), (-0.3111, -3.585, -7.921), (0.1646, 0.6438, -7.878), (-0.173, -0.8764, -8.276), (1.092, -2.917, -6.508), (0.927, -2.191, -6.773), (1.02, -1.363, -6.765), (1.315, -0.9331, -6.488), (0.5499, -1.6, -6.807), (0.1887, -1.502, -6.59)], [], [(0, 1, 3, 2), (2, 3, 5, 4), (14, 13, 20, 12, 11), (9, 26, 24, 21, 19), (7, 8, 1, 0), (7, 13, 14, 6, 8), (6, 14, 15, 4, 5), (21, 24, 25, 12, 20), (19, 18, 10, 9), (7, 0, 17, 13), (0, 2, 16, 17), (2, 4, 15, 16), (16, 15, 18, 19), (17, 16, 19, 21), (13, 17, 21, 20), (9, 12, 25, 26), (12, 9, 10, 22, 23, 11), (11, 23, 29, 27), (29, 28, 39, 41), (23, 22, 28, 29), (22, 11, 27, 28), (24, 26, 34, 30), (26, 25, 33, 34), (31, 35, 32), (27, 29, 41, 36), (37, 40, 38), (31, 32, 33, 30), (35, 31, 30, 34), (34, 33, 32, 35), (25, 24, 30, 33), (37, 38, 39, 36), (38, 40, 41, 39), (40, 37, 36, 41), (28, 27, 36, 39), (15, 14, 11, 22, 10, 18)])
me_cylinder_001.polygons.foreach_set('material_index', [0, 0, 0, 1, 0, 1, 1, 1, 1, 1, 1, 1, 0, 0, 0, 1, 1, 1, 1, 1, 1, 1, 1, 1, 1, 1, 1, 1, 1, 1, 1, 1, 1, 1, 0])
_uv = me_cylinder_001.uv_layers.new(name='UVMap')
_uv.uv.foreach_set('vector', [1.0, 0.0, 1.0, 1.0, 0.8, 1.0, 0.8, 0.0, 0.8, 0.0, 0.8, 1.0, 0.6, 1.0, 0.6, 0.0, 0.4, 0.0, 0.2, 0.0, 0.2, 0.0, 0.2, 0.0, 0.4, 0.0, 0.8, 0.0, 0.8, 0.0, 1.0, 0.0, 1.0, 0.0, 0.8, 0.0, 0.2, 0.0, 0.2, 1.0, 2.98e-08, 1.0, 2.98e-08, 0.0, 0.2, 0.0, 0.2, 0.0, 0.4, 0.0, 0.4, 1.0, 0.2, 1.0, 0.4, 1.0, 0.4, 0.0, 0.6, 0.0, 0.6, 0.0, 0.6, 1.0, 2.98e-08, 0.0, 2.98e-08, 0.0, 0.2, 0.0, 0.2, 0.0, 0.2, 0.0, 0.8, 0.0, 0.6, 0.0, 0.6, 0.0, 0.8, 0.0, 0.2, 0.0, 2.98e-08, 0.0, 2.98e-08, 0.0, 0.2, 0.0, 1.0, 0.0, 0.8, 0.0, 0.8, 0.0, 1.0, 0.0, 0.8, 0.0, 0.6, 0.0, 0.6, 0.0, 0.8, 0.0, 0.8, 0.0, 0.6, 0.0, 0.6, 0.0, 0.8, 0.0, 1.0, 0.0, 0.8, 0.0, 0.8, 0.0, 1.0, 0.0, 0.2, 0.0, 2.98e-08, 0.0, 2.98e-08, 0.0, 0.2, 0.0, 0.8, 0.0, 0.2, 0.0, 0.2, 0.0, 0.8, 0.0, 0.2, 0.0, 0.8, 0.0, 0.6, 0.0, 0.598, 0.0, 0.5283, 0.0, 0.4, 0.0, 0.4, 0.0, 0.5283, 0.0, 0.5283, 0.0, 0.4, 0.0, 0.5283, 0.0, 0.598, 0.0, 0.598, 0.0, 0.5283, 0.0, 0.5283, 0.0, 0.598, 0.0, 0.598, 0.0, 0.5283, 0.0, 0.598, 0.0, 0.4, 0.0, 0.4, 0.0, 0.598, 0.0, 1.0, 0.0, 0.8, 0.0, 0.8, 0.0, 1.0, 0.0, 0.8, 0.0, 0.2, 0.0, 0.2, 0.0, 0.8, 0.0, 0.7985, 0.0, 0.7536, 0.0, 0.6188, 0.0, 0.4, 0.0, 0.5283, 0.0, 0.5283, 0.0, 0.4, 0.0, 0.4694, 0.0, 0.5229, 0.0, 0.5521, 0.0, 0.7985, 0.0, 0.6188, 0.0, 0.2249, 0.0, 1.0, 0.0, 0.7536, 0.0, 0.7985, 0.0, 1.0, 0.0, 0.8, 0.0, 0.8, 0.0, 0.2, 0.0, 0.6188, 0.0, 0.7536, 0.0, 0.2, 0.0, 2.98e-08, 0.0, 2.98e-08, 0.0, 0.2, 0.0, 0.4694, 0.0, 0.5521, 0.0, 0.598, 0.0, 0.4, 0.0, 0.5521, 0.0, 0.5229, 0.0, 0.5283, 0.0, 0.598, 0.0, 0.5229, 0.0, 0.4694, 0.0, 0.4, 0.0, 0.5283, 0.0, 0.598, 0.0, 0.4, 0.0, 0.4, 0.0, 0.598, 0.0, 0.6, 0.0, 0.4, 0.0, 0.4, 0.0, 0.598, 0.0, 0.6, 0.0, 0.6, 0.0])
me_cylinder_001.materials.append(mat_siva)
me_cylinder_001.materials.append(mat_plava)
me_cylinder_001.update()
me_cube = bpy.data.meshes.new('Cube')
me_cube.from_pydata([(-0.7116, -1.287, -0.9593), (-1.007, -1.377, 0.6154), (-0.7705, 1.057, -1.036), (-1.018, 1.032, 0.7094), (-0.1294, -0.4452, 1.401), (-0.1147, -0.1816, 1.513), (-0.8122, -1.288, -0.552), (-1.171, 1.03, 0.1893), (-0.6086, 1.516, 0.05969), (-0.4105, -1.266, -0.9546), (-0.2865, -0.8602, 1.302), (-0.2902, -0.1745, 1.531), (-0.525, 1.164, 0.9109), (-0.9685, -0.1772, 0.9691), (-0.1145, -0.8608, 1.294), (-0.4567, -1.219, -0.537), (-0.4615, -1.324, 0.6303), (-0.2937, -0.4571, 1.423), (-0.4275, 1.021, -1.04), (0.0, 1.019, -1.065), (0.0, 1.041, 1.046), (0.0, -1.287, -0.9612), (0.0, -1.327, 0.6344), (0.0, -1.224, -0.5447), (0.0, 1.698, -0.009642), (0.0, -0.1884, 1.515), (0.0, -0.8602, 1.302), (0.0, -0.4432, 1.401), (0.0, 0.1068, -0.9738), (-0.8819, -1.538, 0.1406), (-0.4312, -1.478, 0.1556), (-1.095, 1.031, 0.4493), (-0.5668, 1.404, 0.6315), (-0.9967, 0.2578, 0.2749), (0.0, -1.481, 0.1538), (0.0, 1.37, 0.5184), (-0.5459, -1.291, -0.344), (-1.205, 0.8796, 0.2709), (-0.6605, 1.274, 0.2272), (-1.001, -0.2938, 0.2103), (0.0, 1.377, 0.211), (-0.9508, -1.355, -0.359), (-8.61e-05, 1.361, -0.2547), (-0.001334, 1.907, -0.2917), (-0.1609, 1.368, -0.1512), (-0.1622, 1.913, -0.1882), (-0.2001, 1.383, 0.0799), (-0.2014, 1.929, 0.04292), (-0.08815, 1.396, 0.2645), (-0.0894, 1.942, 0.2275), (-0.0007209, 2.652, -0.0726), (-0.02267, 2.653, -0.05847), (-0.02802, 2.655, -0.02694), (-0.01274, 2.657, -0.001743), (0.01166, 2.657, -0.001861), (0.0213, 2.653, -0.05868), (-0.1977, 1.494, 0.07864), (-0.08568, 1.507, 0.2633), (-0.1617, 1.723, -0.1753), (-0.2009, 1.739, 0.05578), (-0.08896, 1.752, 0.2404), (-0.1854, 1.637, 0.01043), (-0.07347, 1.65, 0.1951), (-0.1251, 1.873, -0.2038), (-0.1643, 1.888, 0.02727), (-0.08913, 1.825, 0.2355), (-0.5166, 1.654, -0.002037), (-0.5228, 1.6, 0.03119), (-0.5036, 1.656, 0.01928), (-0.5099, 1.602, 0.05251), (-0.395, 1.794, -0.1308), (-0.395, 1.792, -0.1307), (-0.396, 1.794, -0.1245), (-0.396, 1.792, -0.1244), (0.001264, 1.396, 0.2641), (1.578e-05, 1.942, 0.2271), (-0.0005367, 2.657, -0.001802), (0.0008842, 1.562, 0.2528), (0.00045, 1.752, 0.24), (0.0007782, 1.609, 0.2497), (-0.5468, 1.019, 0.2498), (-0.5985, 1.019, 0.499), (-0.5468, 1.392, 0.2498), (-0.5985, 1.392, 0.499), (-0.3274, 1.019, 0.2498), (-0.2271, 1.019, 0.499), (-0.3274, 1.392, 0.2498), (-0.2271, 1.392, 0.499), (-0.3392, 1.392, 0.3869), (-0.3694, 1.392, 0.4369), (-0.4253, 1.392, 0.4485), (-0.4756, 1.392, 0.4155), (-0.4892, 1.392, 0.3648), (-0.4721, 1.392, 0.3091), (-0.423, 1.392, 0.3034), (-0.375, 1.392, 0.3168), (-0.3533, 1.392, 0.3438), (-0.3392, 1.362, 0.3869), (-0.3694, 1.362, 0.4369), (-0.4253, 1.362, 0.4485), (-0.4756, 1.362, 0.4155), (-0.4892, 1.362, 0.3648), (-0.4721, 1.362, 0.3091), (-0.423, 1.362, 0.3034), (-0.375, 1.362, 0.3168), (-0.3533, 1.362, 0.3438)], [(76, 54), (55, 50)], [(33, 13, 3, 31), (25, 5, 4, 27), (30, 16, 1, 29), (2, 7, 8, 18), (9, 15, 6, 0), (21, 23, 15, 9), (28, 21, 9, 18, 19), (4, 17, 10, 14), (13, 1, 10, 17), (34, 22, 16, 30), (12, 3, 11, 5), (3, 13, 17, 11), (5, 11, 17, 4), (44, 58, 59, 61, 56, 46), (27, 4, 14, 26), (20, 12, 5, 25), (39, 37, 7, 2, 0, 6, 41), (29, 1, 13, 33), (16, 22, 26, 14, 10, 1), (31, 3, 12, 32), (42, 43, 45, 63, 58, 44), (18, 8, 24, 19), (32, 12, 20, 35), (38, 32, 35, 40), (37, 31, 32, 38), (41, 29, 33, 39), (36, 30, 29, 41), (39, 33, 31, 37), (15, 36, 41, 6), (7, 37, 38, 8), (8, 38, 40, 24), (63, 45, 47, 64), (64, 47, 49, 65), (45, 43, 50, 51), (75, 49, 53, 76), (47, 45, 51, 52), (49, 47, 52, 53), (46, 56, 57, 48), (23, 34, 30, 36, 15), (61, 59, 60, 62), (65, 49, 75, 78, 60), (56, 61, 66, 67), (59, 64, 65, 60), (64, 59, 73, 72), (18, 9, 0, 2), (67, 66, 68, 69), (57, 56, 67, 69), (62, 57, 69, 68), (61, 62, 68, 66), (71, 70, 72, 73), (63, 64, 72, 70), (58, 63, 70, 71), (59, 58, 71, 73), (57, 62, 79, 77), (62, 60, 78, 79), (48, 57, 77, 74), (80, 81, 83, 82), (82, 92, 93, 94, 95, 96, 88, 86), (86, 87, 85, 84), (84, 85, 81, 80), (82, 86, 84, 80), (87, 83, 81, 85), (86, 88, 89, 90, 91, 92, 82, 83, 87), (90, 89, 98, 99), (100, 99, 98, 97, 105, 104, 103, 102, 101), (88, 96, 105, 97), (94, 93, 102, 103), (91, 90, 99, 100), (95, 94, 103, 104), (92, 91, 100, 101), (89, 88, 97, 98), (96, 95, 104, 105), (93, 92, 101, 102)])
me_cube.polygons.foreach_set('material_index', [0, 0, 0, 0, 0, 0, 0, 0, 0, 0, 0, 0, 0, 1, 0, 0, 0, 0, 0, 0, 1, 0, 0, 0, 0, 0, 0, 0, 0, 0, 0, 1, 1, 1, 1, 1, 1, 1, 0, 1, 1, 1, 1, 1, 0, 1, 1, 1, 1, 1, 1, 1, 1, 1, 1, 1, 0, 1, 0, 0, 0, 0, 1, 1, 1, 1, 1, 1, 1, 1, 1, 1, 1])
_uv = me_cube.uv_layers.new(name='UVMap')
_uv.uv.foreach_set('vector', [0.5264, 0.1461, 0.625, 0.1461, 0.625, 0.25, 0.5264, 0.25, 0.75, 0.5, 0.8125, 0.5, 0.8125, 0.6039, 0.75, 0.6039, 0.5264, 0.9375, 0.625, 0.9375, 0.625, 1.0, 0.5264, 1.0, 0.375, 0.25, 0.4279, 0.25, 0.4279, 0.3125, 0.375, 0.3125, 0.375, 0.9375, 0.4279, 0.9375, 0.4279, 1.0, 0.375, 1.0, 0.375, 0.875, 0.4279, 0.875, 0.4279, 0.9375, 0.375, 0.9375, 0.25, 0.6039, 0.25, 0.75, 0.1875, 0.75, 0.1875, 0.5, 0.25, 0.5, 0.8125, 0.6039, 0.875, 0.6039, 0.875, 0.75, 0.8125, 0.75, 0.625, 0.1461, 0.625, 0.0, 0.625, 0.0, 0.625, 0.1461, 0.5264, 0.875, 0.625, 0.875, 0.625, 0.9375, 0.5264, 0.9375, 0.625, 0.3125, 0.625, 0.25, 0.625, 0.25, 0.625, 0.3125, 0.625, 0.25, 0.625, 0.1461, 0.625, 0.1461, 0.625, 0.25, 0.8125, 0.5, 0.875, 0.5, 0.875, 0.6039, 0.8125, 0.6039, 0.8571, 0.0, 0.8571, 0.6521, 0.7143, 0.6521, 0.7143, 0.3891, 0.7143, 0.3042, 0.7143, 0.0, 0.75, 0.6039, 0.8125, 0.6039, 0.8125, 0.75, 0.75, 0.75, 0.625, 0.375, 0.625, 0.3125, 0.625, 0.3125, 0.625, 0.375, 0.479, 0.1461, 0.479, 0.25, 0.4279, 0.25, 0.375, 0.25, 0.375, 0.0, 0.4279, 0.0, 0.479, 0.0, 0.5264, 0.0, 0.625, 0.0, 0.625, 0.1461, 0.5264, 0.1461, 0.625, 0.9375, 0.625, 0.875, 0.625, 0.875, 0.625, 0.9375, 0.625, 1.0, 0.625, 1.0, 0.5264, 0.25, 0.625, 0.25, 0.625, 0.3125, 0.5264, 0.3125, 1.0, 0.0, 1.0, 1.0, 0.8571, 1.0, 0.8571, 0.7851, 0.8571, 0.6521, 0.8571, 0.0, 0.375, 0.3125, 0.4279, 0.3125, 0.4279, 0.375, 0.375, 0.375, 0.5264, 0.3125, 0.625, 0.3125, 0.625, 0.375, 0.5264, 0.375, 0.479, 0.3125, 0.5264, 0.3125, 0.5264, 0.375, 0.479, 0.375, 0.479, 0.25, 0.5264, 0.25, 0.5264, 0.3125, 0.479, 0.3125, 0.479, 0.0, 0.5264, 0.0, 0.5264, 0.1461, 0.479, 0.1461, 0.479, 0.9375, 0.5264, 0.9375, 0.5264, 1.0, 0.479, 1.0, 0.479, 0.1461, 0.5264, 0.1461, 0.5264, 0.25, 0.479, 0.25, 0.4279, 0.9375, 0.479, 0.9375, 0.479, 1.0, 0.4279, 1.0, 0.4279, 0.25, 0.479, 0.25, 0.479, 0.3125, 0.4279, 0.3125, 0.4279, 0.3125, 0.479, 0.3125, 0.479, 0.375, 0.4279, 0.375, 0.8571, 0.7851, 0.8571, 1.0, 0.7143, 1.0, 0.7143, 0.7851, 0.7143, 0.7851, 0.7143, 1.0, 0.5714, 1.0, 0.5714, 0.7851, 0.8571, 1.0, 1.0, 1.0, 1.0, 1.0, 0.8571, 1.0, 0.5, 1.0, 0.5714, 1.0, 0.5714, 1.0, 0.5, 1.0, 0.7143, 1.0, 0.8571, 1.0, 0.8571, 1.0, 0.7143, 1.0, 0.5714, 1.0, 0.7143, 1.0, 0.7143, 1.0, 0.5714, 1.0, 0.7143, 0.0, 0.7143, 0.3042, 0.5714, 0.3042, 0.5714, 0.0, 0.4279, 0.875, 0.5264, 0.875, 0.5264, 0.9375, 0.479, 0.9375, 0.4279, 0.9375, 0.7143, 0.3891, 0.7143, 0.6521, 0.5714, 0.6521, 0.5714, 0.3891, 0.5714, 0.7851, 0.5714, 1.0, 0.5, 1.0, 0.5, 0.6521, 0.5714, 0.6521, 0.7143, 0.3042, 0.7143, 0.3891, 0.7143, 0.3891, 0.7143, 0.3042, 0.7143, 0.6521, 0.7143, 0.7851, 0.5714, 0.7851, 0.5714, 0.6521, 0.7143, 0.7851, 0.7143, 0.6521, 0.7143, 0.6521, 0.7143, 0.7851, 0.1875, 0.5, 0.1875, 0.75, 0.125, 0.75, 0.125, 0.5, 0.7143, 0.3042, 0.7143, 0.3891, 0.5714, 0.3891, 0.5714, 0.3042, 0.5714, 0.3042, 0.7143, 0.3042, 0.7143, 0.3042, 0.5714, 0.3042, 0.5714, 0.3891, 0.5714, 0.3042, 0.5714, 0.3042, 0.5714, 0.3891, 0.7143, 0.3891, 0.5714, 0.3891, 0.5714, 0.3891, 0.7143, 0.3891, 0.8571, 0.6521, 0.8571, 0.7851, 0.7143, 0.7851, 0.7143, 0.6521, 0.8571, 0.7851, 0.7143, 0.7851, 0.7143, 0.7851, 0.8571, 0.7851, 0.8571, 0.6521, 0.8571, 0.7851, 0.8571, 0.7851, 0.8571, 0.6521, 0.7143, 0.6521, 0.8571, 0.6521, 0.8571, 0.6521, 0.7143, 0.6521, 0.5714, 0.3042, 0.5714, 0.3891, 0.5, 0.3891, 0.5, 0.3042, 0.5714, 0.3891, 0.5714, 0.6521, 0.5, 0.6521, 0.5, 0.3891, 0.5714, 0.0, 0.5714, 0.3042, 0.5, 0.3042, 0.5, 0.0, 0.375, 0.0, 0.625, 0.0, 0.625, 0.25, 0.375, 0.25, 0.375, 0.25, 0.4904, 0.3205, 0.4345, 0.3346, 0.4288, 0.3854, 0.4422, 0.4317, 0.4693, 0.4453, 0.5126, 0.4464, 0.375, 0.5, 0.375, 0.5, 0.625, 0.5, 0.625, 0.75, 0.375, 0.75, 0.375, 0.75, 0.625, 0.75, 0.625, 1.0, 0.375, 1.0, 0.125, 0.5, 0.375, 0.5, 0.375, 0.75, 0.125, 0.75, 0.625, 0.5, 0.875, 0.5, 0.875, 0.75, 0.625, 0.75, 0.375, 0.5, 0.5126, 0.4464, 0.5627, 0.4128, 0.5743, 0.3704, 0.5413, 0.3335, 0.4904, 0.3205, 0.375, 0.25, 0.625, 0.25, 0.625, 0.5, 0.5743, 0.3704, 0.5627, 0.4128, 0.5627, 0.4128, 0.5743, 0.3704, 0.5413, 0.3335, 0.5743, 0.3704, 0.5627, 0.4128, 0.5126, 0.4464, 0.4693, 0.4453, 0.4422, 0.4317, 0.4288, 0.3854, 0.4345, 0.3346, 0.4904, 0.3205, 0.5126, 0.4464, 0.4693, 0.4453, 0.4693, 0.4453, 0.5126, 0.4464, 0.4288, 0.3854, 0.4345, 0.3346, 0.4345, 0.3346, 0.4288, 0.3854, 0.5413, 0.3335, 0.5743, 0.3704, 0.5743, 0.3704, 0.5413, 0.3335, 0.4422, 0.4317, 0.4288, 0.3854, 0.4288, 0.3854, 0.4422, 0.4317, 0.4904, 0.3205, 0.5413, 0.3335, 0.5413, 0.3335, 0.4904, 0.3205, 0.5627, 0.4128, 0.5126, 0.4464, 0.5126, 0.4464, 0.5627, 0.4128, 0.4693, 0.4453, 0.4422, 0.4317, 0.4422, 0.4317, 0.4693, 0.4453, 0.4345, 0.3346, 0.4904, 0.3205, 0.4904, 0.3205, 0.4345, 0.3346])
me_cube.materials.append(mat_siva)
me_cube.materials.append(mat_plava)
me_cube.update()

# ---- objects
ob_telo = bpy.data.objects.new('Telo', me_cube_005)
ob_noge = bpy.data.objects.new('Noge', me_cylinder)
ob_ruke = bpy.data.objects.new('Ruke', me_cylinder_001)
ob_glava = bpy.data.objects.new('glava', me_cube)

# ---- transforms, parenting, visibility, modifiers, constraints
ob_telo.location = (0.0, 0.0, 0.8588)
ob_telo.scale = (0.4986, 0.4986, 0.4986)
_m = ob_telo.modifiers.new('Mirror', 'MIRROR')
_m.use_clip = True
_m.merge_threshold = 0.205
ob_noge.location = (-0.1542, 0.08609, 0.1833)
ob_noge.scale = (0.1901, 0.1901, 0.1901)
_m = ob_noge.modifiers.new('Mirror', 'MIRROR')
_m.mirror_object = ob_telo
ob_ruke.location = (-0.6678, 0.08609, 1.168)
ob_ruke.rotation_euler = (3.688e-07, 1.3, 4.849e-07)
ob_ruke.scale = (0.1919, 0.1901, 0.2123)
_m = ob_ruke.modifiers.new('Mirror', 'MIRROR')
_m.mirror_object = ob_telo
ob_glava.location = (0.0, 0.0, 1.612)
ob_glava.scale = (0.2742, 0.2065, 0.2065)
_m = ob_glava.modifiers.new('Mirror', 'MIRROR')
_m.use_clip = True

# ---- collection membership
col_collection.objects.link(ob_telo)
col_collection.objects.link(ob_noge)
col_collection.objects.link(ob_ruke)
col_collection.objects.link(ob_glava)

# ---- scene / render settings (as saved in the file)
scene.frame_start = 1; scene.frame_end = 250; scene.frame_set(32)
scene.render.engine = 'BLENDER_EEVEE_NEXT'
bpy.context.view_layer.update()

# ---- added for rendering (the .blend has no active camera and no usable light): camera, sun
cam_auto = bpy.data.cameras.new('AutoCamera')
cam_auto.lens = 50.0
cam_auto.sensor_width = 36.0
cam_auto.clip_end = 1000.0
ob_auto_camera = bpy.data.objects.new('AutoCamera', cam_auto)
scene.collection.objects.link(ob_auto_camera)
ob_auto_camera.location = (5.52997, -6.7104, 5.23285)
ob_auto_camera.rotation_euler = (1.09748, -7.21219e-08, 0.694738)
scene.camera = ob_auto_camera
light_auto_sun = bpy.data.lights.new('AutoSun', 'SUN')
light_auto_sun.energy = 3.0
light_auto_sun.angle = 0.0523599
ob_auto_sun = bpy.data.objects.new('AutoSun', light_auto_sun)
scene.collection.objects.link(ob_auto_sun)
ob_auto_sun.rotation_euler = (0.872665, 0.174533, 0.523599)
bpy.context.view_layer.update()
